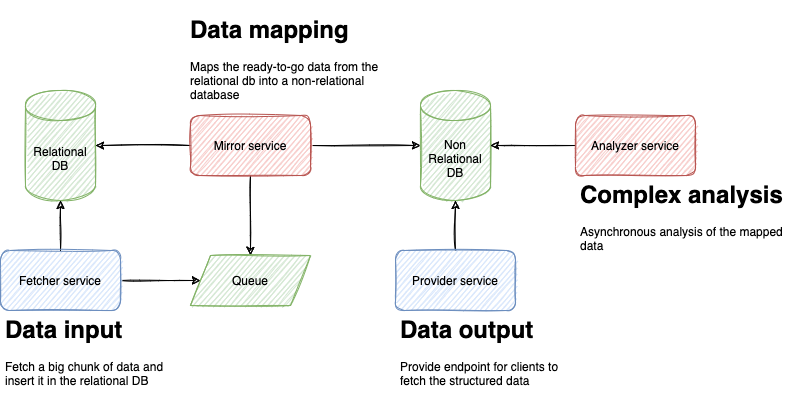

The diagram above was exported from draw.io. Its source (the exported page's mxGraphModel, read from the mxfile embedded in the PNG):
<mxGraphModel dx="426" dy="208" grid="1" gridSize="10" guides="1" tooltips="1" connect="1" arrows="1" fold="1" page="1" pageScale="1" pageWidth="850" pageHeight="1100" math="0" shadow="0">
  <root>
    <mxCell id="0" />
    <mxCell id="1" parent="0" />
    <mxCell id="u89Z8a9lsWPhSCTkba4V-1" value="Relational&lt;br&gt;DB" style="shape=cylinder3;whiteSpace=wrap;html=1;boundedLbl=1;backgroundOutline=1;size=15;sketch=1;fillColor=#d5e8d4;strokeColor=#82b366;" parent="1" vertex="1">
      <mxGeometry x="200" y="180" width="70" height="110" as="geometry" />
    </mxCell>
    <mxCell id="u89Z8a9lsWPhSCTkba4V-2" value="Non&lt;br&gt;Relational&lt;br&gt;DB" style="shape=cylinder3;whiteSpace=wrap;html=1;boundedLbl=1;backgroundOutline=1;size=15;sketch=1;fillColor=#d5e8d4;strokeColor=#82b366;" parent="1" vertex="1">
      <mxGeometry x="595" y="180" width="70" height="110" as="geometry" />
    </mxCell>
    <mxCell id="u89Z8a9lsWPhSCTkba4V-4" style="edgeStyle=orthogonalEdgeStyle;rounded=0;orthogonalLoop=1;jettySize=auto;html=1;sketch=1;" parent="1" source="u89Z8a9lsWPhSCTkba4V-3" target="u89Z8a9lsWPhSCTkba4V-1" edge="1">
      <mxGeometry relative="1" as="geometry" />
    </mxCell>
    <mxCell id="u89Z8a9lsWPhSCTkba4V-5" style="edgeStyle=orthogonalEdgeStyle;rounded=0;orthogonalLoop=1;jettySize=auto;html=1;sketch=1;" parent="1" source="u89Z8a9lsWPhSCTkba4V-3" target="u89Z8a9lsWPhSCTkba4V-2" edge="1">
      <mxGeometry relative="1" as="geometry" />
    </mxCell>
    <mxCell id="u89Z8a9lsWPhSCTkba4V-22" style="edgeStyle=orthogonalEdgeStyle;rounded=0;sketch=1;orthogonalLoop=1;jettySize=auto;html=1;" parent="1" source="u89Z8a9lsWPhSCTkba4V-3" target="u89Z8a9lsWPhSCTkba4V-20" edge="1">
      <mxGeometry relative="1" as="geometry" />
    </mxCell>
    <mxCell id="u89Z8a9lsWPhSCTkba4V-3" value="Mirror service" style="rounded=1;whiteSpace=wrap;html=1;sketch=1;fillColor=#f8cecc;strokeColor=#b85450;" parent="1" vertex="1">
      <mxGeometry x="365" y="205" width="120" height="60" as="geometry" />
    </mxCell>
    <mxCell id="u89Z8a9lsWPhSCTkba4V-7" style="edgeStyle=orthogonalEdgeStyle;rounded=0;orthogonalLoop=1;jettySize=auto;html=1;sketch=1;" parent="1" source="u89Z8a9lsWPhSCTkba4V-6" target="u89Z8a9lsWPhSCTkba4V-1" edge="1">
      <mxGeometry relative="1" as="geometry" />
    </mxCell>
    <mxCell id="u89Z8a9lsWPhSCTkba4V-21" style="edgeStyle=orthogonalEdgeStyle;rounded=0;sketch=1;orthogonalLoop=1;jettySize=auto;html=1;" parent="1" source="u89Z8a9lsWPhSCTkba4V-6" target="u89Z8a9lsWPhSCTkba4V-20" edge="1">
      <mxGeometry relative="1" as="geometry" />
    </mxCell>
    <mxCell id="u89Z8a9lsWPhSCTkba4V-6" value="Fetcher service" style="rounded=1;whiteSpace=wrap;html=1;sketch=1;fillColor=#dae8fc;strokeColor=#6c8ebf;" parent="1" vertex="1">
      <mxGeometry x="175" y="340" width="120" height="60" as="geometry" />
    </mxCell>
    <mxCell id="u89Z8a9lsWPhSCTkba4V-9" style="edgeStyle=orthogonalEdgeStyle;rounded=0;orthogonalLoop=1;jettySize=auto;html=1;sketch=1;" parent="1" source="u89Z8a9lsWPhSCTkba4V-8" target="u89Z8a9lsWPhSCTkba4V-2" edge="1">
      <mxGeometry relative="1" as="geometry" />
    </mxCell>
    <mxCell id="u89Z8a9lsWPhSCTkba4V-8" value="Analyzer service" style="rounded=1;whiteSpace=wrap;html=1;sketch=1;fillColor=#f8cecc;strokeColor=#b85450;" parent="1" vertex="1">
      <mxGeometry x="750" y="205" width="120" height="60" as="geometry" />
    </mxCell>
    <mxCell id="u89Z8a9lsWPhSCTkba4V-11" style="edgeStyle=orthogonalEdgeStyle;rounded=0;orthogonalLoop=1;jettySize=auto;html=1;sketch=1;" parent="1" source="u89Z8a9lsWPhSCTkba4V-10" target="u89Z8a9lsWPhSCTkba4V-2" edge="1">
      <mxGeometry relative="1" as="geometry" />
    </mxCell>
    <mxCell id="u89Z8a9lsWPhSCTkba4V-10" value="Provider service" style="rounded=1;whiteSpace=wrap;html=1;sketch=1;fillColor=#dae8fc;strokeColor=#6c8ebf;" parent="1" vertex="1">
      <mxGeometry x="570" y="340" width="120" height="60" as="geometry" />
    </mxCell>
    <mxCell id="u89Z8a9lsWPhSCTkba4V-14" value="&lt;h1&gt;Data input&lt;/h1&gt;&lt;p&gt;Fetch a big chunk of data and insert it in the relational DB&lt;/p&gt;" style="text;html=1;strokeColor=none;fillColor=none;spacing=5;spacingTop=-20;whiteSpace=wrap;overflow=hidden;rounded=0;sketch=1;" parent="1" vertex="1">
      <mxGeometry x="175" y="400" width="190" height="90" as="geometry" />
    </mxCell>
    <mxCell id="u89Z8a9lsWPhSCTkba4V-15" value="&lt;h1&gt;Data output&lt;/h1&gt;&lt;p&gt;Provide endpoint for clients to fetch the structured data&lt;/p&gt;" style="text;html=1;strokeColor=none;fillColor=none;spacing=5;spacingTop=-20;whiteSpace=wrap;overflow=hidden;rounded=0;sketch=1;" parent="1" vertex="1">
      <mxGeometry x="570" y="400" width="190" height="100" as="geometry" />
    </mxCell>
    <mxCell id="u89Z8a9lsWPhSCTkba4V-16" value="&lt;h1&gt;Complex analysis&lt;/h1&gt;&lt;p&gt;Asynchronous analysis of the mapped data&amp;nbsp;&lt;/p&gt;" style="text;html=1;strokeColor=none;fillColor=none;spacing=5;spacingTop=-20;whiteSpace=wrap;overflow=hidden;rounded=0;sketch=1;" parent="1" vertex="1">
      <mxGeometry x="750" y="265" width="225" height="90" as="geometry" />
    </mxCell>
    <mxCell id="u89Z8a9lsWPhSCTkba4V-17" value="&lt;h1&gt;Data mapping&lt;/h1&gt;&lt;p&gt;Maps the ready-to-go data from the relational db into a non-relational database&lt;/p&gt;" style="text;html=1;strokeColor=none;fillColor=none;spacing=5;spacingTop=-20;whiteSpace=wrap;overflow=hidden;rounded=0;sketch=1;" parent="1" vertex="1">
      <mxGeometry x="360" y="100" width="225" height="105" as="geometry" />
    </mxCell>
    <mxCell id="u89Z8a9lsWPhSCTkba4V-20" value="Queue" style="shape=parallelogram;perimeter=parallelogramPerimeter;whiteSpace=wrap;html=1;fixedSize=1;fillColor=#d5e8d4;strokeColor=#82b366;sketch=1;" parent="1" vertex="1">
      <mxGeometry x="365" y="345" width="120" height="50" as="geometry" />
    </mxCell>
  </root>
</mxGraphModel>